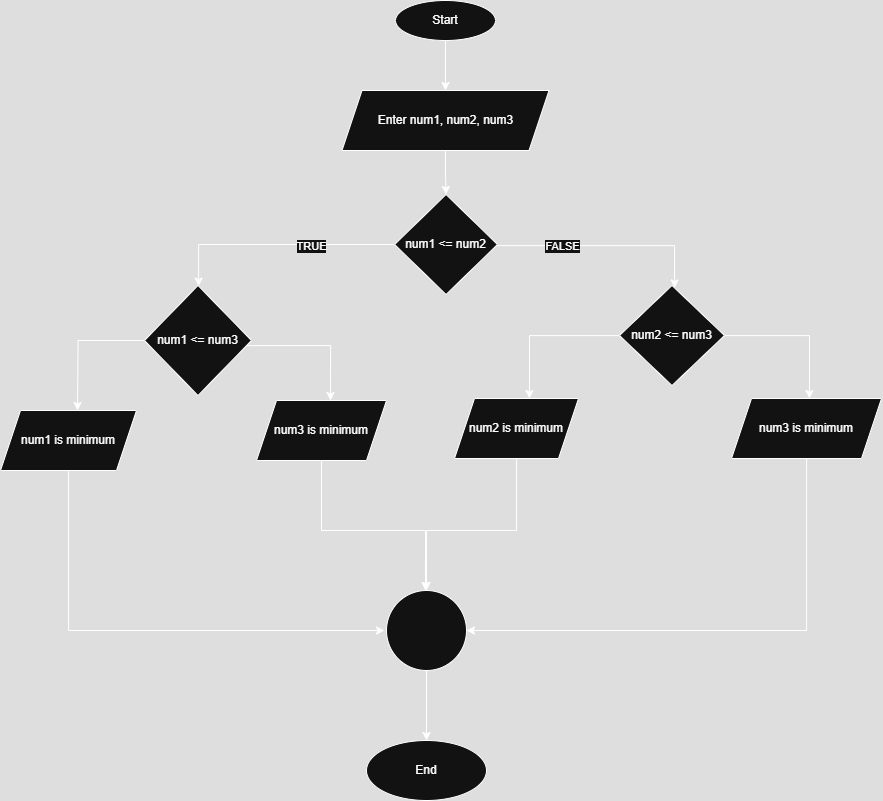

The diagram above was exported from draw.io. Its source (the exported page's mxGraphModel, read from the mxfile embedded in the PNG):
<mxGraphModel dx="2439" dy="1091" grid="1" gridSize="10" guides="1" tooltips="1" connect="1" arrows="1" fold="1" page="1" pageScale="1" pageWidth="850" pageHeight="1100" math="0" shadow="0">
  <root>
    <mxCell id="0" />
    <mxCell id="1" parent="0" />
    <mxCell id="kXJNf9-wF6ogUInACch3-22" style="edgeStyle=orthogonalEdgeStyle;rounded=0;orthogonalLoop=1;jettySize=auto;html=1;entryX=0.5;entryY=0;entryDx=0;entryDy=0;" edge="1" parent="1" source="kXJNf9-wF6ogUInACch3-1" target="kXJNf9-wF6ogUInACch3-2">
      <mxGeometry relative="1" as="geometry" />
    </mxCell>
    <mxCell id="kXJNf9-wF6ogUInACch3-1" value="Start" style="ellipse;whiteSpace=wrap;html=1;" vertex="1" parent="1">
      <mxGeometry x="-59" y="61" width="100" height="40" as="geometry" />
    </mxCell>
    <mxCell id="kXJNf9-wF6ogUInACch3-5" value="" style="edgeStyle=orthogonalEdgeStyle;rounded=0;orthogonalLoop=1;jettySize=auto;html=1;" edge="1" parent="1" source="kXJNf9-wF6ogUInACch3-2" target="kXJNf9-wF6ogUInACch3-4">
      <mxGeometry relative="1" as="geometry" />
    </mxCell>
    <mxCell id="kXJNf9-wF6ogUInACch3-2" value="Enter num1, num2, num3" style="shape=parallelogram;perimeter=parallelogramPerimeter;whiteSpace=wrap;html=1;fixedSize=1;" vertex="1" parent="1">
      <mxGeometry x="-112.5" y="151" width="207" height="60" as="geometry" />
    </mxCell>
    <mxCell id="kXJNf9-wF6ogUInACch3-7" value="" style="edgeStyle=orthogonalEdgeStyle;rounded=0;orthogonalLoop=1;jettySize=auto;html=1;" edge="1" parent="1" source="kXJNf9-wF6ogUInACch3-4" target="kXJNf9-wF6ogUInACch3-6">
      <mxGeometry relative="1" as="geometry">
        <Array as="points">
          <mxPoint x="220" y="306" />
        </Array>
      </mxGeometry>
    </mxCell>
    <mxCell id="kXJNf9-wF6ogUInACch3-11" value="FALSE" style="edgeLabel;html=1;align=center;verticalAlign=middle;resizable=0;points=[];" vertex="1" connectable="0" parent="kXJNf9-wF6ogUInACch3-7">
      <mxGeometry x="-0.4092" relative="1" as="geometry">
        <mxPoint as="offset" />
      </mxGeometry>
    </mxCell>
    <mxCell id="kXJNf9-wF6ogUInACch3-9" value="" style="edgeStyle=orthogonalEdgeStyle;rounded=0;orthogonalLoop=1;jettySize=auto;html=1;" edge="1" parent="1" source="kXJNf9-wF6ogUInACch3-4" target="kXJNf9-wF6ogUInACch3-8">
      <mxGeometry relative="1" as="geometry">
        <Array as="points">
          <mxPoint x="-256" y="305" />
        </Array>
      </mxGeometry>
    </mxCell>
    <mxCell id="kXJNf9-wF6ogUInACch3-10" value="TRUE" style="edgeLabel;html=1;align=center;verticalAlign=middle;resizable=0;points=[];" vertex="1" connectable="0" parent="kXJNf9-wF6ogUInACch3-9">
      <mxGeometry x="-0.2963" y="1" relative="1" as="geometry">
        <mxPoint as="offset" />
      </mxGeometry>
    </mxCell>
    <mxCell id="kXJNf9-wF6ogUInACch3-4" value="num1 &amp;lt;= num2" style="rhombus;whiteSpace=wrap;html=1;" vertex="1" parent="1">
      <mxGeometry x="-59.87" y="255" width="102.87" height="100" as="geometry" />
    </mxCell>
    <mxCell id="kXJNf9-wF6ogUInACch3-18" value="" style="edgeStyle=orthogonalEdgeStyle;rounded=0;orthogonalLoop=1;jettySize=auto;html=1;" edge="1" parent="1" source="kXJNf9-wF6ogUInACch3-6" target="kXJNf9-wF6ogUInACch3-17">
      <mxGeometry relative="1" as="geometry">
        <Array as="points">
          <mxPoint x="75" y="396" />
        </Array>
      </mxGeometry>
    </mxCell>
    <mxCell id="kXJNf9-wF6ogUInACch3-20" value="" style="edgeStyle=orthogonalEdgeStyle;rounded=0;orthogonalLoop=1;jettySize=auto;html=1;" edge="1" parent="1" source="kXJNf9-wF6ogUInACch3-6">
      <mxGeometry relative="1" as="geometry">
        <mxPoint x="355" y="459" as="targetPoint" />
        <Array as="points">
          <mxPoint x="355" y="396" />
        </Array>
      </mxGeometry>
    </mxCell>
    <mxCell id="kXJNf9-wF6ogUInACch3-6" value="num2 &amp;lt;= num3" style="rhombus;whiteSpace=wrap;html=1;" vertex="1" parent="1">
      <mxGeometry x="165" y="346" width="105" height="100" as="geometry" />
    </mxCell>
    <mxCell id="kXJNf9-wF6ogUInACch3-13" value="" style="edgeStyle=orthogonalEdgeStyle;rounded=0;orthogonalLoop=1;jettySize=auto;html=1;" edge="1" parent="1" source="kXJNf9-wF6ogUInACch3-8">
      <mxGeometry relative="1" as="geometry">
        <mxPoint x="-377" y="471" as="targetPoint" />
      </mxGeometry>
    </mxCell>
    <mxCell id="kXJNf9-wF6ogUInACch3-15" value="" style="edgeStyle=orthogonalEdgeStyle;rounded=0;orthogonalLoop=1;jettySize=auto;html=1;" edge="1" parent="1" source="kXJNf9-wF6ogUInACch3-8">
      <mxGeometry relative="1" as="geometry">
        <mxPoint x="-124" y="461" as="targetPoint" />
        <Array as="points">
          <mxPoint x="-124" y="406" />
        </Array>
      </mxGeometry>
    </mxCell>
    <mxCell id="kXJNf9-wF6ogUInACch3-8" value="num1 &amp;lt;= num3" style="rhombus;whiteSpace=wrap;html=1;" vertex="1" parent="1">
      <mxGeometry x="-310" y="346" width="107" height="110" as="geometry" />
    </mxCell>
    <mxCell id="kXJNf9-wF6ogUInACch3-24" style="edgeStyle=orthogonalEdgeStyle;rounded=0;orthogonalLoop=1;jettySize=auto;html=1;" edge="1" parent="1" source="kXJNf9-wF6ogUInACch3-12">
      <mxGeometry relative="1" as="geometry">
        <mxPoint x="-70" y="691" as="targetPoint" />
        <Array as="points">
          <mxPoint x="-386" y="691" />
        </Array>
      </mxGeometry>
    </mxCell>
    <mxCell id="kXJNf9-wF6ogUInACch3-12" value="num1 is minimum" style="shape=parallelogram;perimeter=parallelogramPerimeter;whiteSpace=wrap;html=1;fixedSize=1;" vertex="1" parent="1">
      <mxGeometry x="-454" y="471" width="136" height="60" as="geometry" />
    </mxCell>
    <mxCell id="kXJNf9-wF6ogUInACch3-25" style="edgeStyle=orthogonalEdgeStyle;rounded=0;orthogonalLoop=1;jettySize=auto;html=1;entryX=0.5;entryY=0;entryDx=0;entryDy=0;" edge="1" parent="1" source="kXJNf9-wF6ogUInACch3-14" target="kXJNf9-wF6ogUInACch3-23">
      <mxGeometry relative="1" as="geometry">
        <Array as="points">
          <mxPoint x="-133" y="591" />
          <mxPoint x="-28" y="591" />
        </Array>
      </mxGeometry>
    </mxCell>
    <mxCell id="kXJNf9-wF6ogUInACch3-14" value="num3 is minimum" style="shape=parallelogram;perimeter=parallelogramPerimeter;whiteSpace=wrap;html=1;fixedSize=1;" vertex="1" parent="1">
      <mxGeometry x="-198" y="461" width="130" height="60" as="geometry" />
    </mxCell>
    <mxCell id="kXJNf9-wF6ogUInACch3-26" style="edgeStyle=orthogonalEdgeStyle;rounded=0;orthogonalLoop=1;jettySize=auto;html=1;entryX=0.5;entryY=0;entryDx=0;entryDy=0;" edge="1" parent="1" source="kXJNf9-wF6ogUInACch3-17" target="kXJNf9-wF6ogUInACch3-23">
      <mxGeometry relative="1" as="geometry">
        <mxPoint y="621" as="targetPoint" />
        <Array as="points">
          <mxPoint x="62" y="591" />
          <mxPoint x="-29" y="591" />
        </Array>
      </mxGeometry>
    </mxCell>
    <mxCell id="kXJNf9-wF6ogUInACch3-17" value="num2 is minimum" style="shape=parallelogram;perimeter=parallelogramPerimeter;whiteSpace=wrap;html=1;fixedSize=1;" vertex="1" parent="1">
      <mxGeometry y="459" width="124" height="60" as="geometry" />
    </mxCell>
    <mxCell id="kXJNf9-wF6ogUInACch3-27" style="edgeStyle=orthogonalEdgeStyle;rounded=0;orthogonalLoop=1;jettySize=auto;html=1;entryX=1;entryY=0.5;entryDx=0;entryDy=0;" edge="1" parent="1" source="kXJNf9-wF6ogUInACch3-19" target="kXJNf9-wF6ogUInACch3-23">
      <mxGeometry relative="1" as="geometry">
        <Array as="points">
          <mxPoint x="352" y="691" />
        </Array>
      </mxGeometry>
    </mxCell>
    <mxCell id="kXJNf9-wF6ogUInACch3-19" value="num3 is minimum" style="shape=parallelogram;perimeter=parallelogramPerimeter;whiteSpace=wrap;html=1;fixedSize=1;" vertex="1" parent="1">
      <mxGeometry x="277" y="459" width="150" height="60" as="geometry" />
    </mxCell>
    <mxCell id="kXJNf9-wF6ogUInACch3-31" style="edgeStyle=orthogonalEdgeStyle;rounded=0;orthogonalLoop=1;jettySize=auto;html=1;entryX=0.5;entryY=0;entryDx=0;entryDy=0;" edge="1" parent="1" source="kXJNf9-wF6ogUInACch3-23" target="kXJNf9-wF6ogUInACch3-30">
      <mxGeometry relative="1" as="geometry" />
    </mxCell>
    <mxCell id="kXJNf9-wF6ogUInACch3-23" value="" style="ellipse;whiteSpace=wrap;html=1;aspect=fixed;" vertex="1" parent="1">
      <mxGeometry x="-68" y="651" width="80" height="80" as="geometry" />
    </mxCell>
    <mxCell id="kXJNf9-wF6ogUInACch3-30" value="End" style="ellipse;whiteSpace=wrap;html=1;" vertex="1" parent="1">
      <mxGeometry x="-88" y="801" width="120" height="60" as="geometry" />
    </mxCell>
  </root>
</mxGraphModel>